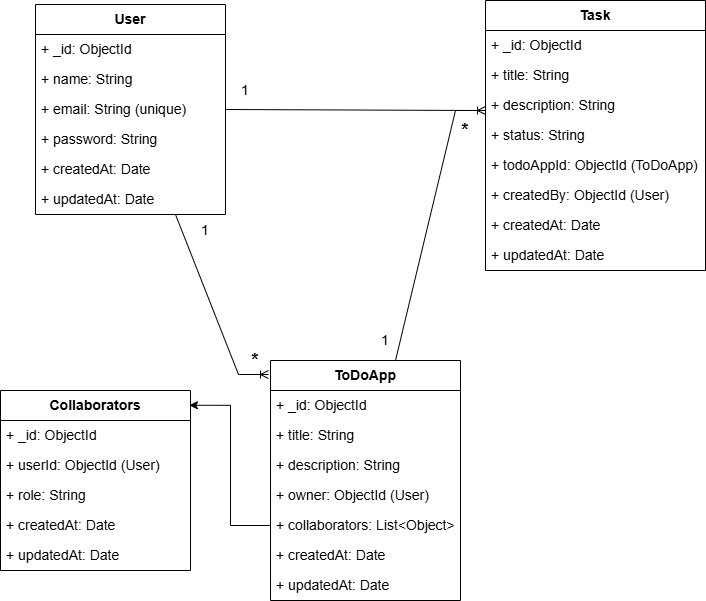

The diagram above was exported from draw.io. Its source (the exported page's mxGraphModel, read from the mxfile embedded in the PNG):
<mxGraphModel dx="1042" dy="561" grid="1" gridSize="10" guides="1" tooltips="1" connect="1" arrows="1" fold="1" page="1" pageScale="1" pageWidth="827" pageHeight="1169" math="0" shadow="0">
  <root>
    <mxCell id="0" />
    <mxCell id="1" parent="0" />
    <mxCell id="zsb-tpWtVifwV8KmZkAp-1" value="&lt;b&gt;&lt;font style=&quot;font-size: 14px;&quot;&gt;User&lt;/font&gt;&lt;/b&gt;" style="swimlane;fontStyle=0;childLayout=stackLayout;horizontal=1;startSize=30;horizontalStack=0;resizeParent=1;resizeParentMax=0;resizeLast=0;collapsible=1;marginBottom=0;whiteSpace=wrap;html=1;" parent="1" vertex="1">
      <mxGeometry x="100" y="174" width="190" height="210" as="geometry" />
    </mxCell>
    <mxCell id="zsb-tpWtVifwV8KmZkAp-2" value="&lt;font style=&quot;font-size: 14px;&quot;&gt;+ _id: ObjectId&lt;/font&gt;" style="text;strokeColor=none;fillColor=none;align=left;verticalAlign=middle;spacingLeft=4;spacingRight=4;overflow=hidden;points=[[0,0.5],[1,0.5]];portConstraint=eastwest;rotatable=0;whiteSpace=wrap;html=1;" parent="zsb-tpWtVifwV8KmZkAp-1" vertex="1">
      <mxGeometry y="30" width="190" height="30" as="geometry" />
    </mxCell>
    <mxCell id="zsb-tpWtVifwV8KmZkAp-3" value="&lt;font style=&quot;font-size: 14px;&quot;&gt;+ name: String&lt;/font&gt;" style="text;strokeColor=none;fillColor=none;align=left;verticalAlign=middle;spacingLeft=4;spacingRight=4;overflow=hidden;points=[[0,0.5],[1,0.5]];portConstraint=eastwest;rotatable=0;whiteSpace=wrap;html=1;" parent="zsb-tpWtVifwV8KmZkAp-1" vertex="1">
      <mxGeometry y="60" width="190" height="30" as="geometry" />
    </mxCell>
    <mxCell id="zsb-tpWtVifwV8KmZkAp-4" value="&lt;span style=&quot;font-size: 14px;&quot;&gt;+ email: String (unique)&lt;/span&gt;" style="text;strokeColor=none;fillColor=none;align=left;verticalAlign=middle;spacingLeft=4;spacingRight=4;overflow=hidden;points=[[0,0.5],[1,0.5]];portConstraint=eastwest;rotatable=0;whiteSpace=wrap;html=1;" parent="zsb-tpWtVifwV8KmZkAp-1" vertex="1">
      <mxGeometry y="90" width="190" height="30" as="geometry" />
    </mxCell>
    <mxCell id="zsb-tpWtVifwV8KmZkAp-5" value="&lt;font style=&quot;font-size: 14px;&quot;&gt;+ password: String&lt;/font&gt;" style="text;strokeColor=none;fillColor=none;align=left;verticalAlign=middle;spacingLeft=4;spacingRight=4;overflow=hidden;points=[[0,0.5],[1,0.5]];portConstraint=eastwest;rotatable=0;whiteSpace=wrap;html=1;" parent="zsb-tpWtVifwV8KmZkAp-1" vertex="1">
      <mxGeometry y="120" width="190" height="30" as="geometry" />
    </mxCell>
    <mxCell id="zsb-tpWtVifwV8KmZkAp-7" value="&lt;font style=&quot;font-size: 14px;&quot;&gt;+ createdAt: Date&lt;/font&gt;" style="text;strokeColor=none;fillColor=none;align=left;verticalAlign=middle;spacingLeft=4;spacingRight=4;overflow=hidden;points=[[0,0.5],[1,0.5]];portConstraint=eastwest;rotatable=0;whiteSpace=wrap;html=1;" parent="zsb-tpWtVifwV8KmZkAp-1" vertex="1">
      <mxGeometry y="150" width="190" height="30" as="geometry" />
    </mxCell>
    <mxCell id="zsb-tpWtVifwV8KmZkAp-6" value="&lt;font style=&quot;font-size: 14px;&quot;&gt;+ updatedAt: Date&lt;/font&gt;" style="text;strokeColor=none;fillColor=none;align=left;verticalAlign=middle;spacingLeft=4;spacingRight=4;overflow=hidden;points=[[0,0.5],[1,0.5]];portConstraint=eastwest;rotatable=0;whiteSpace=wrap;html=1;" parent="zsb-tpWtVifwV8KmZkAp-1" vertex="1">
      <mxGeometry y="180" width="190" height="30" as="geometry" />
    </mxCell>
    <mxCell id="zsb-tpWtVifwV8KmZkAp-50" value="" style="edgeStyle=entityRelationEdgeStyle;fontSize=12;html=1;endArrow=ERoneToMany;rounded=0;" parent="zsb-tpWtVifwV8KmZkAp-1" edge="1">
      <mxGeometry width="100" height="100" relative="1" as="geometry">
        <mxPoint x="110" y="210" as="sourcePoint" />
        <mxPoint x="233" y="370" as="targetPoint" />
        <Array as="points">
          <mxPoint x="128" y="221" />
          <mxPoint x="18" y="201" />
          <mxPoint x="108" y="241" />
        </Array>
      </mxGeometry>
    </mxCell>
    <mxCell id="zsb-tpWtVifwV8KmZkAp-8" value="&lt;b&gt;&lt;font style=&quot;font-size: 14px;&quot;&gt;Task&lt;/font&gt;&lt;/b&gt;" style="swimlane;fontStyle=0;childLayout=stackLayout;horizontal=1;startSize=30;horizontalStack=0;resizeParent=1;resizeParentMax=0;resizeLast=0;collapsible=1;marginBottom=0;whiteSpace=wrap;html=1;" parent="1" vertex="1">
      <mxGeometry x="550" y="170" width="220" height="270" as="geometry" />
    </mxCell>
    <mxCell id="zsb-tpWtVifwV8KmZkAp-9" value="&lt;font style=&quot;font-size: 14px;&quot;&gt;+ _id: ObjectId&lt;/font&gt;" style="text;strokeColor=none;fillColor=none;align=left;verticalAlign=middle;spacingLeft=4;spacingRight=4;overflow=hidden;points=[[0,0.5],[1,0.5]];portConstraint=eastwest;rotatable=0;whiteSpace=wrap;html=1;" parent="zsb-tpWtVifwV8KmZkAp-8" vertex="1">
      <mxGeometry y="30" width="220" height="30" as="geometry" />
    </mxCell>
    <mxCell id="zsb-tpWtVifwV8KmZkAp-10" value="&lt;font style=&quot;font-size: 14px;&quot;&gt;+ title: String&lt;/font&gt;" style="text;strokeColor=none;fillColor=none;align=left;verticalAlign=middle;spacingLeft=4;spacingRight=4;overflow=hidden;points=[[0,0.5],[1,0.5]];portConstraint=eastwest;rotatable=0;whiteSpace=wrap;html=1;" parent="zsb-tpWtVifwV8KmZkAp-8" vertex="1">
      <mxGeometry y="60" width="220" height="30" as="geometry" />
    </mxCell>
    <mxCell id="zsb-tpWtVifwV8KmZkAp-11" value="&lt;span style=&quot;font-size: 14px;&quot;&gt;+ description: String&lt;/span&gt;" style="text;strokeColor=none;fillColor=none;align=left;verticalAlign=middle;spacingLeft=4;spacingRight=4;overflow=hidden;points=[[0,0.5],[1,0.5]];portConstraint=eastwest;rotatable=0;whiteSpace=wrap;html=1;" parent="zsb-tpWtVifwV8KmZkAp-8" vertex="1">
      <mxGeometry y="90" width="220" height="30" as="geometry" />
    </mxCell>
    <mxCell id="zsb-tpWtVifwV8KmZkAp-12" value="&lt;font style=&quot;font-size: 14px;&quot;&gt;+ status: String&lt;/font&gt;" style="text;strokeColor=none;fillColor=none;align=left;verticalAlign=middle;spacingLeft=4;spacingRight=4;overflow=hidden;points=[[0,0.5],[1,0.5]];portConstraint=eastwest;rotatable=0;whiteSpace=wrap;html=1;" parent="zsb-tpWtVifwV8KmZkAp-8" vertex="1">
      <mxGeometry y="120" width="220" height="30" as="geometry" />
    </mxCell>
    <mxCell id="zsb-tpWtVifwV8KmZkAp-15" value="&lt;font style=&quot;font-size: 14px;&quot;&gt;+ todoAppId: ObjectId (ToDoApp)&lt;/font&gt;" style="text;strokeColor=none;fillColor=none;align=left;verticalAlign=middle;spacingLeft=4;spacingRight=4;overflow=hidden;points=[[0,0.5],[1,0.5]];portConstraint=eastwest;rotatable=0;whiteSpace=wrap;html=1;" parent="zsb-tpWtVifwV8KmZkAp-8" vertex="1">
      <mxGeometry y="150" width="220" height="30" as="geometry" />
    </mxCell>
    <mxCell id="zsb-tpWtVifwV8KmZkAp-16" value="&lt;font style=&quot;font-size: 14px;&quot;&gt;+ createdBy: ObjectId (User)&lt;/font&gt;" style="text;strokeColor=none;fillColor=none;align=left;verticalAlign=middle;spacingLeft=4;spacingRight=4;overflow=hidden;points=[[0,0.5],[1,0.5]];portConstraint=eastwest;rotatable=0;whiteSpace=wrap;html=1;" parent="zsb-tpWtVifwV8KmZkAp-8" vertex="1">
      <mxGeometry y="180" width="220" height="30" as="geometry" />
    </mxCell>
    <mxCell id="zsb-tpWtVifwV8KmZkAp-13" value="&lt;font style=&quot;font-size: 14px;&quot;&gt;+ createdAt: Date&lt;/font&gt;" style="text;strokeColor=none;fillColor=none;align=left;verticalAlign=middle;spacingLeft=4;spacingRight=4;overflow=hidden;points=[[0,0.5],[1,0.5]];portConstraint=eastwest;rotatable=0;whiteSpace=wrap;html=1;" parent="zsb-tpWtVifwV8KmZkAp-8" vertex="1">
      <mxGeometry y="210" width="220" height="30" as="geometry" />
    </mxCell>
    <mxCell id="zsb-tpWtVifwV8KmZkAp-14" value="&lt;font style=&quot;font-size: 14px;&quot;&gt;+ updatedAt: Date&lt;/font&gt;" style="text;strokeColor=none;fillColor=none;align=left;verticalAlign=middle;spacingLeft=4;spacingRight=4;overflow=hidden;points=[[0,0.5],[1,0.5]];portConstraint=eastwest;rotatable=0;whiteSpace=wrap;html=1;" parent="zsb-tpWtVifwV8KmZkAp-8" vertex="1">
      <mxGeometry y="240" width="220" height="30" as="geometry" />
    </mxCell>
    <mxCell id="zsb-tpWtVifwV8KmZkAp-17" value="&lt;span style=&quot;font-size: 14px;&quot;&gt;&lt;b&gt;ToDoApp&lt;/b&gt;&lt;/span&gt;" style="swimlane;fontStyle=0;childLayout=stackLayout;horizontal=1;startSize=30;horizontalStack=0;resizeParent=1;resizeParentMax=0;resizeLast=0;collapsible=1;marginBottom=0;whiteSpace=wrap;html=1;" parent="1" vertex="1">
      <mxGeometry x="335" y="530" width="190" height="240" as="geometry" />
    </mxCell>
    <mxCell id="zsb-tpWtVifwV8KmZkAp-18" value="&lt;font style=&quot;font-size: 14px;&quot;&gt;+ _id: ObjectId&lt;/font&gt;" style="text;strokeColor=none;fillColor=none;align=left;verticalAlign=middle;spacingLeft=4;spacingRight=4;overflow=hidden;points=[[0,0.5],[1,0.5]];portConstraint=eastwest;rotatable=0;whiteSpace=wrap;html=1;" parent="zsb-tpWtVifwV8KmZkAp-17" vertex="1">
      <mxGeometry y="30" width="190" height="30" as="geometry" />
    </mxCell>
    <mxCell id="zsb-tpWtVifwV8KmZkAp-19" value="&lt;font style=&quot;font-size: 14px;&quot;&gt;+ title: String&lt;/font&gt;" style="text;strokeColor=none;fillColor=none;align=left;verticalAlign=middle;spacingLeft=4;spacingRight=4;overflow=hidden;points=[[0,0.5],[1,0.5]];portConstraint=eastwest;rotatable=0;whiteSpace=wrap;html=1;" parent="zsb-tpWtVifwV8KmZkAp-17" vertex="1">
      <mxGeometry y="60" width="190" height="30" as="geometry" />
    </mxCell>
    <mxCell id="zsb-tpWtVifwV8KmZkAp-20" value="&lt;span style=&quot;font-size: 14px;&quot;&gt;+ description: String&lt;/span&gt;" style="text;strokeColor=none;fillColor=none;align=left;verticalAlign=middle;spacingLeft=4;spacingRight=4;overflow=hidden;points=[[0,0.5],[1,0.5]];portConstraint=eastwest;rotatable=0;whiteSpace=wrap;html=1;" parent="zsb-tpWtVifwV8KmZkAp-17" vertex="1">
      <mxGeometry y="90" width="190" height="30" as="geometry" />
    </mxCell>
    <mxCell id="zsb-tpWtVifwV8KmZkAp-21" value="&lt;font style=&quot;font-size: 14px;&quot;&gt;+ owner: ObjectId (User)&lt;/font&gt;" style="text;strokeColor=none;fillColor=none;align=left;verticalAlign=middle;spacingLeft=4;spacingRight=4;overflow=hidden;points=[[0,0.5],[1,0.5]];portConstraint=eastwest;rotatable=0;whiteSpace=wrap;html=1;" parent="zsb-tpWtVifwV8KmZkAp-17" vertex="1">
      <mxGeometry y="120" width="190" height="30" as="geometry" />
    </mxCell>
    <mxCell id="zsb-tpWtVifwV8KmZkAp-22" value="&lt;font style=&quot;font-size: 14px;&quot;&gt;+ collaborators: List&amp;lt;Object&amp;gt;&lt;/font&gt;" style="text;strokeColor=none;fillColor=none;align=left;verticalAlign=middle;spacingLeft=4;spacingRight=4;overflow=hidden;points=[[0,0.5],[1,0.5]];portConstraint=eastwest;rotatable=0;whiteSpace=wrap;html=1;" parent="zsb-tpWtVifwV8KmZkAp-17" vertex="1">
      <mxGeometry y="150" width="190" height="30" as="geometry" />
    </mxCell>
    <mxCell id="zsb-tpWtVifwV8KmZkAp-24" value="&lt;font style=&quot;font-size: 14px;&quot;&gt;+ createdAt: Date&lt;/font&gt;" style="text;strokeColor=none;fillColor=none;align=left;verticalAlign=middle;spacingLeft=4;spacingRight=4;overflow=hidden;points=[[0,0.5],[1,0.5]];portConstraint=eastwest;rotatable=0;whiteSpace=wrap;html=1;" parent="zsb-tpWtVifwV8KmZkAp-17" vertex="1">
      <mxGeometry y="180" width="190" height="30" as="geometry" />
    </mxCell>
    <mxCell id="zsb-tpWtVifwV8KmZkAp-25" value="&lt;font style=&quot;font-size: 14px;&quot;&gt;+ updatedAt: Date&lt;/font&gt;" style="text;strokeColor=none;fillColor=none;align=left;verticalAlign=middle;spacingLeft=4;spacingRight=4;overflow=hidden;points=[[0,0.5],[1,0.5]];portConstraint=eastwest;rotatable=0;whiteSpace=wrap;html=1;" parent="zsb-tpWtVifwV8KmZkAp-17" vertex="1">
      <mxGeometry y="210" width="190" height="30" as="geometry" />
    </mxCell>
    <mxCell id="zsb-tpWtVifwV8KmZkAp-26" value="&lt;span style=&quot;font-size: 14px;&quot;&gt;&lt;b&gt;Collaborators&lt;/b&gt;&lt;/span&gt;" style="swimlane;fontStyle=0;childLayout=stackLayout;horizontal=1;startSize=30;horizontalStack=0;resizeParent=1;resizeParentMax=0;resizeLast=0;collapsible=1;marginBottom=0;whiteSpace=wrap;html=1;" parent="1" vertex="1">
      <mxGeometry x="65" y="560" width="190" height="180" as="geometry" />
    </mxCell>
    <mxCell id="zsb-tpWtVifwV8KmZkAp-27" value="&lt;font style=&quot;font-size: 14px;&quot;&gt;+ _id: ObjectId&lt;/font&gt;" style="text;strokeColor=none;fillColor=none;align=left;verticalAlign=middle;spacingLeft=4;spacingRight=4;overflow=hidden;points=[[0,0.5],[1,0.5]];portConstraint=eastwest;rotatable=0;whiteSpace=wrap;html=1;" parent="zsb-tpWtVifwV8KmZkAp-26" vertex="1">
      <mxGeometry y="30" width="190" height="30" as="geometry" />
    </mxCell>
    <mxCell id="zsb-tpWtVifwV8KmZkAp-28" value="&lt;font style=&quot;font-size: 14px;&quot;&gt;+ userId: ObjectId (User)&lt;/font&gt;" style="text;strokeColor=none;fillColor=none;align=left;verticalAlign=middle;spacingLeft=4;spacingRight=4;overflow=hidden;points=[[0,0.5],[1,0.5]];portConstraint=eastwest;rotatable=0;whiteSpace=wrap;html=1;" parent="zsb-tpWtVifwV8KmZkAp-26" vertex="1">
      <mxGeometry y="60" width="190" height="30" as="geometry" />
    </mxCell>
    <mxCell id="zsb-tpWtVifwV8KmZkAp-29" value="&lt;span style=&quot;font-size: 14px;&quot;&gt;+ role: String&lt;/span&gt;" style="text;strokeColor=none;fillColor=none;align=left;verticalAlign=middle;spacingLeft=4;spacingRight=4;overflow=hidden;points=[[0,0.5],[1,0.5]];portConstraint=eastwest;rotatable=0;whiteSpace=wrap;html=1;" parent="zsb-tpWtVifwV8KmZkAp-26" vertex="1">
      <mxGeometry y="90" width="190" height="30" as="geometry" />
    </mxCell>
    <mxCell id="zsb-tpWtVifwV8KmZkAp-31" value="&lt;font style=&quot;font-size: 14px;&quot;&gt;+ createdAt: Date&lt;/font&gt;" style="text;strokeColor=none;fillColor=none;align=left;verticalAlign=middle;spacingLeft=4;spacingRight=4;overflow=hidden;points=[[0,0.5],[1,0.5]];portConstraint=eastwest;rotatable=0;whiteSpace=wrap;html=1;" parent="zsb-tpWtVifwV8KmZkAp-26" vertex="1">
      <mxGeometry y="120" width="190" height="30" as="geometry" />
    </mxCell>
    <mxCell id="zsb-tpWtVifwV8KmZkAp-32" value="&lt;font style=&quot;font-size: 14px;&quot;&gt;+ updatedAt: Date&lt;/font&gt;" style="text;strokeColor=none;fillColor=none;align=left;verticalAlign=middle;spacingLeft=4;spacingRight=4;overflow=hidden;points=[[0,0.5],[1,0.5]];portConstraint=eastwest;rotatable=0;whiteSpace=wrap;html=1;" parent="zsb-tpWtVifwV8KmZkAp-26" vertex="1">
      <mxGeometry y="150" width="190" height="30" as="geometry" />
    </mxCell>
    <mxCell id="zsb-tpWtVifwV8KmZkAp-33" style="edgeStyle=orthogonalEdgeStyle;rounded=0;orthogonalLoop=1;jettySize=auto;html=1;exitX=0;exitY=0.5;exitDx=0;exitDy=0;entryX=0.994;entryY=0.082;entryDx=0;entryDy=0;entryPerimeter=0;" parent="1" source="zsb-tpWtVifwV8KmZkAp-22" target="zsb-tpWtVifwV8KmZkAp-26" edge="1">
      <mxGeometry relative="1" as="geometry" />
    </mxCell>
    <mxCell id="zsb-tpWtVifwV8KmZkAp-49" value="" style="edgeStyle=entityRelationEdgeStyle;fontSize=12;html=1;endArrow=ERoneToMany;rounded=0;exitX=0.5;exitY=0;exitDx=0;exitDy=0;" parent="1" source="zsb-tpWtVifwV8KmZkAp-17" edge="1">
      <mxGeometry width="100" height="100" relative="1" as="geometry">
        <mxPoint x="450" y="380" as="sourcePoint" />
        <mxPoint x="550" y="280" as="targetPoint" />
      </mxGeometry>
    </mxCell>
    <mxCell id="zsb-tpWtVifwV8KmZkAp-51" value="" style="endArrow=none;html=1;rounded=0;exitX=1;exitY=0.5;exitDx=0;exitDy=0;" parent="1" source="zsb-tpWtVifwV8KmZkAp-4" edge="1">
      <mxGeometry width="50" height="50" relative="1" as="geometry">
        <mxPoint x="340" y="470" as="sourcePoint" />
        <mxPoint x="540" y="280" as="targetPoint" />
      </mxGeometry>
    </mxCell>
    <mxCell id="zsb-tpWtVifwV8KmZkAp-52" value="&lt;span style=&quot;font-size: 14px;&quot;&gt;1&lt;/span&gt;" style="text;html=1;align=center;verticalAlign=middle;whiteSpace=wrap;rounded=0;" parent="1" vertex="1">
      <mxGeometry x="290" y="250" width="40" height="20" as="geometry" />
    </mxCell>
    <mxCell id="zsb-tpWtVifwV8KmZkAp-53" value="&lt;span style=&quot;font-size: 14px;&quot;&gt;1&lt;/span&gt;" style="text;html=1;align=center;verticalAlign=middle;whiteSpace=wrap;rounded=0;" parent="1" vertex="1">
      <mxGeometry x="250" y="390" width="40" height="20" as="geometry" />
    </mxCell>
    <mxCell id="zsb-tpWtVifwV8KmZkAp-54" value="&lt;b style=&quot;&quot;&gt;&lt;font style=&quot;font-size: 18px;&quot;&gt;*&lt;/font&gt;&lt;/b&gt;" style="text;html=1;align=center;verticalAlign=middle;whiteSpace=wrap;rounded=0;" parent="1" vertex="1">
      <mxGeometry x="510" y="290" width="40" height="20" as="geometry" />
    </mxCell>
    <mxCell id="zsb-tpWtVifwV8KmZkAp-55" value="&lt;font style=&quot;font-size: 18px;&quot;&gt;&lt;b&gt;*&lt;/b&gt;&lt;/font&gt;" style="text;html=1;align=center;verticalAlign=middle;whiteSpace=wrap;rounded=0;" parent="1" vertex="1">
      <mxGeometry x="300" y="520" width="40" height="20" as="geometry" />
    </mxCell>
    <mxCell id="zsb-tpWtVifwV8KmZkAp-56" value="&lt;span style=&quot;font-size: 14px;&quot;&gt;1&lt;/span&gt;" style="text;html=1;align=center;verticalAlign=middle;whiteSpace=wrap;rounded=0;" parent="1" vertex="1">
      <mxGeometry x="430" y="500" width="40" height="20" as="geometry" />
    </mxCell>
  </root>
</mxGraphModel>